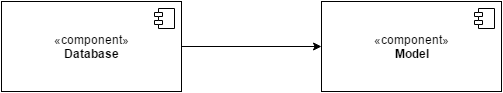

The diagram above was exported from draw.io. Its source (the exported page's mxGraphModel, read from the mxfile embedded in the PNG):
<mxGraphModel dx="872" dy="457" grid="1" gridSize="10" guides="1" tooltips="1" connect="1" arrows="1" fold="1" page="1" pageScale="1" pageWidth="826" pageHeight="1169" background="#ffffff" math="0" shadow="0">
  <root>
    <mxCell id="0" />
    <mxCell id="1" parent="0" />
    <mxCell id="2" value="«component»&lt;br&gt;&lt;b&gt;Database&lt;/b&gt;" style="html=1;shadow=0;comic=0;strokeColor=#000000;" vertex="1" parent="1">
      <mxGeometry x="160" y="160" width="180" height="90" as="geometry" />
    </mxCell>
    <mxCell id="3" value="" style="shape=component;jettyWidth=8;jettyHeight=4;" vertex="1" parent="2">
      <mxGeometry x="1" width="20" height="20" relative="1" as="geometry">
        <mxPoint x="-27" y="7" as="offset" />
      </mxGeometry>
    </mxCell>
    <mxCell id="4" value="«component»&lt;br&gt;&lt;b&gt;Model&lt;/b&gt;" style="html=1;shadow=0;comic=0;strokeColor=#000000;" vertex="1" parent="1">
      <mxGeometry x="480" y="160" width="180" height="90" as="geometry" />
    </mxCell>
    <mxCell id="5" value="" style="shape=component;jettyWidth=8;jettyHeight=4;" vertex="1" parent="4">
      <mxGeometry x="1" width="20" height="20" relative="1" as="geometry">
        <mxPoint x="-27" y="7" as="offset" />
      </mxGeometry>
    </mxCell>
    <mxCell id="6" value="" style="endArrow=classic;html=1;strokeColor=#000000;entryX=0;entryY=0.5;exitX=1;exitY=0.5;" edge="1" parent="1" source="2" target="4">
      <mxGeometry width="50" height="50" relative="1" as="geometry">
        <mxPoint x="160" y="320" as="sourcePoint" />
        <mxPoint x="210" y="270" as="targetPoint" />
      </mxGeometry>
    </mxCell>
  </root>
</mxGraphModel>